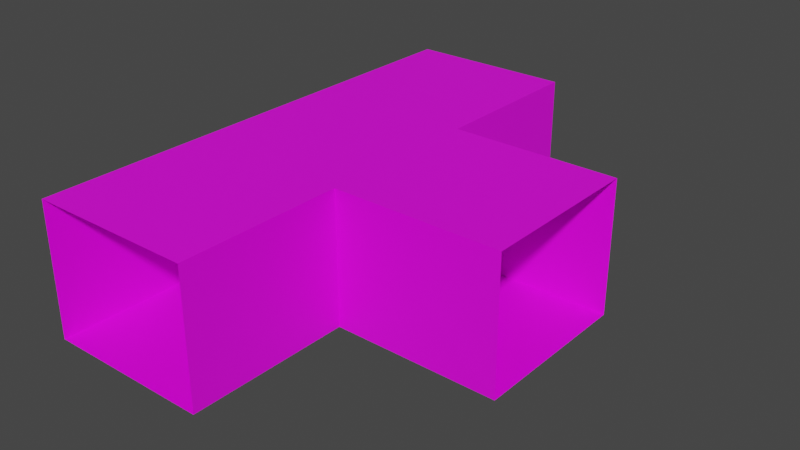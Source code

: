# Source: maze_piece_2_T_shape_.blend  (saved by Blender 4.0.36; exported with 4.5.12 LTS)
import bpy
from mathutils import Matrix  # noqa: F401  (used for matrix-valued properties, if any)

bpy.ops.wm.read_factory_settings(use_empty=True)
scene = bpy.context.scene
scene.name = 'Scene'

# ---- collections
col_collection = bpy.data.collections.new('Collection'); scene.collection.children.link(col_collection)

# ---- images (referenced by path relative to the original .blend; pixels are not part of the script)
import os
ASSET_DIR = os.environ.get("B2B_ASSET_DIR", "")  # directory of the original .blend (textures are referenced by path, not embedded)
HERE = os.path.dirname(os.path.abspath(__file__))  # packed textures are extracted next to this script under _unpacked/

def load_image(name, relpath, width, height, colorspace="sRGB"):
    """Load a texture the original file referenced (path relative to the .blend, or extracted next to this script)."""
    p = next((c for c in (os.path.join(HERE, relpath), os.path.join(ASSET_DIR, relpath)) if relpath and os.path.exists(c)), "")
    if p:
        img = bpy.data.images.load(p, check_existing=True)
        img.name = name
    else:  # same state as the original file: an image datablock whose file is absent (Cycles renders it pink)
        img = bpy.data.images.new(name, width, height)
        img.source = "FILE"
        img.filepath = "//" + (relpath or name)
    img.colorspace_settings.name = colorspace
    return img
img_wall_texture_png = load_image('Wall texture.png', 'Wall texture.png', 1024, 1024, 'sRGB')

# ---- materials (node trees are filled in below, after node groups)
mat_material_001 = bpy.data.materials.new('Material.001')
mat_material_001.use_transparent_shadow = False

# ---- material node trees
mat_material_001.use_nodes = True; mat_material_001.node_tree.nodes.clear()
_N = mat_material_001.node_tree.nodes; _L = mat_material_001.node_tree.links
n0 = _N.new('ShaderNodeBsdfPrincipled'); n0.name = 'Principled BSDF'; n0.location = (10, 300)
n0.distribution = 'GGX'
n0.subsurface_method = 'RANDOM_WALK_SKIN'
n0.inputs[3].default_value = 1.45
n0.inputs[27].default_value = (0.0, 0.0, 0.0, 1.0)
n0.inputs[28].default_value = 1.0
n1 = _N.new('ShaderNodeOutputMaterial'); n1.name = 'Material Output'; n1.location = (300, 300)
n2 = _N.new('ShaderNodeTexImage'); n2.name = 'Image Texture'; n2.location = (-280, 280)
n2.image = img_wall_texture_png
_L.new(n0.outputs[0], n1.inputs[0])
_L.new(n2.outputs[0], n0.inputs[0])
n1.is_active_output = True

# ---- world
world_world = bpy.data.worlds.new('World'); scene.world = world_world
world_world.use_nodes = True; world_world.node_tree.nodes.clear()
_N = world_world.node_tree.nodes; _L = world_world.node_tree.links
n0 = _N.new('ShaderNodeOutputWorld'); n0.name = 'World Output'; n0.location = (300, 300)
n1 = _N.new('ShaderNodeBackground'); n1.name = 'Background'; n1.location = (10, 300)
n1.inputs[0].default_value = (0.05088, 0.05088, 0.05088, 1.0)
_L.new(n1.outputs[0], n0.inputs[0])
n0.is_active_output = True
world_world.color = (0.05088, 0.05088, 0.05088)
world_world.use_sun_shadow = False
world_world.sun_shadow_jitter_overblur = 0.0

# ---- meshes
me_plane = bpy.data.meshes.new('Plane')
me_plane.from_pydata([(-1.003, -0.9825, 0.0), (1.0, -1.0, 0.0), (-1.003, 0.996, 0.0), (1.0, 1.0, 0.0), (-2.999, -0.9825, 0.0), (-2.999, 0.996, 0.0), (-1.002, -0.9956, 1.608), (1.0, -1.0, 1.6), (-1.002, 0.999, 1.608), (1.0, 1.0, 1.6), (-2.999, -0.9956, 1.608), (-2.999, 0.999, 1.608), (-3.013, 2.992, 0.0), (-1.013, 2.992, 0.0), (-3.013, -2.965, 0.0), (-1.013, -2.965, 0.0), (-3.013, 2.992, 1.6), (-1.013, 2.992, 1.6), (-3.013, -2.965, 1.6), (-1.013, -2.965, 1.6)], [], [(0, 1, 3, 2), (4, 0, 2, 5), (1, 0, 6, 7), (2, 3, 9, 8), (6, 8, 9, 7), (4, 5, 11, 10), (5, 2, 13, 12), (14, 15, 0, 4), (5, 12, 16, 11), (13, 2, 8, 17), (14, 4, 10, 18), (0, 15, 19, 6), (10, 6, 19, 18), (16, 17, 8, 11), (10, 11, 8, 6)])
_uv = me_plane.uv_layers.new(name='UVMap')
_uv.uv.foreach_set('vector', [2.98e-08, 1.0, 0.0, 2.98e-08, 1.0, 0.0, 1.0, 1.0, 2.98e-08, 1.0, 0.0, 2.98e-08, 1.0, 0.0, 1.0, 1.0, 1.0, 0.0, 0.0, 0.0, 0.0, 1.0, 1.0, 1.0, 1.0, 0.0, 0.0, 0.0, 0.0, 1.0, 1.0, 1.0, 2.98e-08, 1.0, 1.0, 1.0, 1.0, 0.0, 0.0, 2.98e-08, 1.0, 2.98e-08, 2.98e-08, 0.0, 0.0, 1.0, 1.0, 1.0, 2.98e-08, 1.0, 0.0, 2.98e-08, 1.0, 0.0, 1.0, 1.0, 2.98e-08, 1.0, 0.0, 2.98e-08, 1.0, 0.0, 1.0, 1.0, 1.0, 2.98e-08, 2.98e-08, 0.0, 0.0, 1.0, 1.0, 1.0, 1.0, 0.0, 0.0, 2.98e-08, 2.98e-08, 1.0, 1.0, 1.0, 1.0, 2.98e-08, 2.98e-08, 0.0, 0.0, 1.0, 1.0, 1.0, 1.0, 0.0, 0.0, 2.98e-08, 2.98e-08, 1.0, 1.0, 1.0, 1.0, 1.0, 1.0, 0.0, 0.0, 2.98e-08, 2.98e-08, 1.0, 1.0, 1.0, 1.0, 0.0, 0.0, 2.98e-08, 2.98e-08, 1.0, 2.98e-08, 1.0, 1.0, 1.0, 1.0, 0.0, 0.0, 2.98e-08])
me_plane.materials.append(mat_material_001)
me_plane.update()

# ---- objects
ob_plane = bpy.data.objects.new('Plane', me_plane)

# ---- transforms, parenting, visibility, modifiers, constraints
ob_plane.location = (0.0, 0.0, 0.0)
ob_plane.scale = (5.0, 5.0, 5.0)

# ---- collection membership
col_collection.objects.link(ob_plane)

# ---- scene / render settings (as saved in the file)
scene.frame_start = 1; scene.frame_end = 250; scene.frame_set(1)
scene.render.engine = 'BLENDER_EEVEE_NEXT'
scene.cycles.sampling_pattern = 'TABULATED_SOBOL'
scene.view_settings.view_transform = 'Filmic'
bpy.context.view_layer.update()

# ---- added for rendering (the .blend has no active camera and no usable light): camera, sun
cam_auto = bpy.data.cameras.new('AutoCamera')
cam_auto.lens = 50.0
cam_auto.sensor_width = 36.0
cam_auto.clip_end = 1000.0
ob_auto_camera = bpy.data.objects.new('AutoCamera', cam_auto)
scene.collection.objects.link(ob_auto_camera)
ob_auto_camera.location = (29.0175, -40.7922, 31.259)
ob_auto_camera.rotation_euler = (1.09748, -7.21219e-08, 0.694738)
scene.camera = ob_auto_camera
light_auto_sun = bpy.data.lights.new('AutoSun', 'SUN')
light_auto_sun.energy = 3.0
light_auto_sun.angle = 0.0523599
ob_auto_sun = bpy.data.objects.new('AutoSun', light_auto_sun)
scene.collection.objects.link(ob_auto_sun)
ob_auto_sun.rotation_euler = (0.872665, 0.174533, 0.523599)
bpy.context.view_layer.update()
